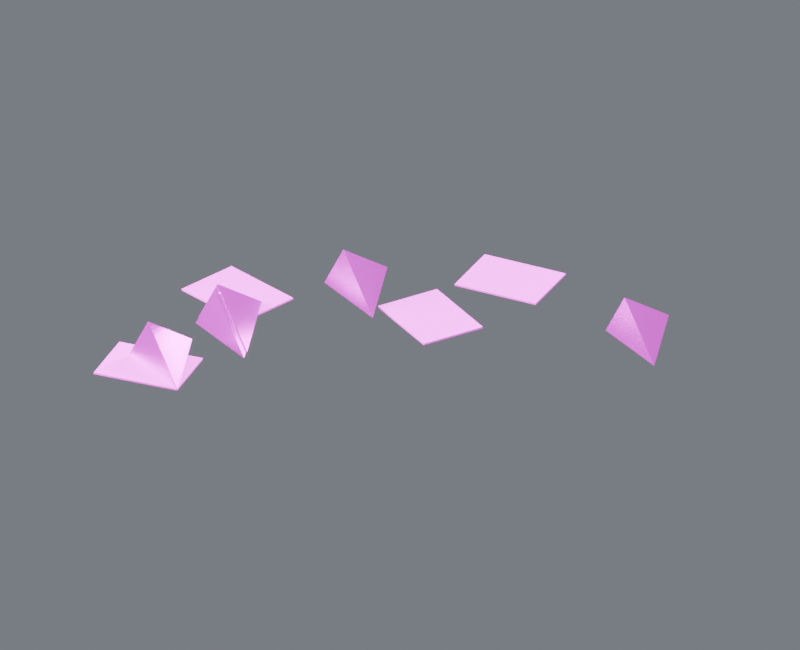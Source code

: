 # Source: debris_08.blend  (saved by Blender 4.5.87; exported with 4.5.12 LTS)
import bpy
from mathutils import Matrix  # noqa: F401  (used for matrix-valued properties, if any)

bpy.ops.wm.read_factory_settings(use_empty=True)
scene = bpy.context.scene
scene.name = 'Component_debris_08'

# ---- collections
col_01______debris_08 = bpy.data.collections.new('01_制作组件_debris_08'); scene.collection.children.link(col_01______debris_08)
col_08 = bpy.data.collections.new('固定碎屑_08_制作源'); col_01______debris_08.children.link(col_08)
col_02______debris_08 = bpy.data.collections.new('02_游戏输出_debris_08'); scene.collection.children.link(col_02______debris_08)
col_08_1 = bpy.data.collections.new('固定碎屑_08_输出包'); col_02______debris_08.children.link(col_08_1)
col_90_preview_component_debris_08 = bpy.data.collections.new('90_Preview_Component_debris_08'); scene.collection.children.link(col_90_preview_component_debris_08)

# ---- images (referenced by path relative to the original .blend; pixels are not part of the script)
import os
ASSET_DIR = os.environ.get("B2B_ASSET_DIR", "")  # directory of the original .blend (textures are referenced by path, not embedded)
HERE = os.path.dirname(os.path.abspath(__file__))  # packed textures are extracted next to this script under _unpacked/

def load_image(name, relpath, width, height, colorspace="sRGB"):
    """Load a texture the original file referenced (path relative to the .blend, or extracted next to this script)."""
    p = next((c for c in (os.path.join(HERE, relpath), os.path.join(ASSET_DIR, relpath)) if relpath and os.path.exists(c)), "")
    if p:
        img = bpy.data.images.load(p, check_existing=True)
        img.name = name
    else:  # same state as the original file: an image datablock whose file is absent (Cycles renders it pink)
        img = bpy.data.images.new(name, width, height)
        img.source = "FILE"
        img.filepath = "//" + (relpath or name)
    img.colorspace_settings.name = colorspace
    return img
img_10x10_512_png = load_image('设施低亮多巴胺色盘_10x10_512.png', '设施低亮多巴胺色盘_10x10_512.png', 1024, 1024, 'sRGB')

# ---- materials (node trees are filled in below, after node groups)
mat_01 = bpy.data.materials.new('01_精工金属_紫色骨架')
mat_02 = bpy.data.materials.new('02_细腻哑光_青绿大面')

# ---- material node trees
mat_01.use_nodes = True; mat_01.node_tree.nodes.clear()
_N = mat_01.node_tree.nodes; _L = mat_01.node_tree.links
n0 = _N.new('ShaderNodeOutputMaterial'); n0.name = '材质输出'; n0.location = (0, 0)
n1 = _N.new('ShaderNodeBsdfPrincipled'); n1.name = 'Principled BSDF'; n1.location = (0, 0)
n1.inputs[1].default_value = 0.86
n1.inputs[2].default_value = 0.29
n1.inputs[19].default_value = 0.16
n2 = _N.new('ShaderNodeUVMap'); n2.name = 'UV 贴图'; n2.location = (0, 0)
n2.uv_map = 'PaletteUV'
n3 = _N.new('ShaderNodeTexImage'); n3.name = '图像纹理'; n3.location = (0, 0)
n3.image = img_10x10_512_png
n3.interpolation = 'Closest'
_L.new(n1.outputs[0], n0.inputs[0])
_L.new(n2.outputs[0], n3.inputs[0])
_L.new(n3.outputs[0], n1.inputs[0])
n0.is_active_output = True
mat_02.use_nodes = True; mat_02.node_tree.nodes.clear()
_N = mat_02.node_tree.nodes; _L = mat_02.node_tree.links
n0 = _N.new('ShaderNodeOutputMaterial'); n0.name = '材质输出'; n0.location = (0, 0)
n1 = _N.new('ShaderNodeBsdfPrincipled'); n1.name = 'Principled BSDF'; n1.location = (0, 0)
n1.inputs[1].default_value = 0.03
n1.inputs[2].default_value = 0.7
n2 = _N.new('ShaderNodeUVMap'); n2.name = 'UV 贴图'; n2.location = (0, 0)
n2.uv_map = 'PaletteUV'
n3 = _N.new('ShaderNodeTexImage'); n3.name = '图像纹理'; n3.location = (0, 0)
n3.image = img_10x10_512_png
n3.interpolation = 'Closest'
_L.new(n1.outputs[0], n0.inputs[0])
_L.new(n2.outputs[0], n3.inputs[0])
_L.new(n3.outputs[0], n1.inputs[0])
n0.is_active_output = True

# ---- world
world_component_studio = bpy.data.worlds.new('Component_Studio'); scene.world = world_component_studio
world_component_studio.use_nodes = True; world_component_studio.node_tree.nodes.clear()
_N = world_component_studio.node_tree.nodes; _L = world_component_studio.node_tree.links
n0 = _N.new('ShaderNodeBackground'); n0.name = '背景'; n0.location = (-200, 100)
n0.inputs[0].default_value = (0.3, 0.32, 0.36, 1.0)
n0.inputs[1].default_value = 0.45
n1 = _N.new('ShaderNodeOutputWorld'); n1.name = '世界输出'; n1.location = (200, 100)
_L.new(n0.outputs[0], n1.inputs[0])
n1.is_active_output = True

# ---- cameras
cam_camera_component_debris_08 = bpy.data.cameras.new('Camera_Component_debris_08')
cam_camera_component_debris_08.type = 'ORTHO'
cam_camera_component_debris_08.ortho_scale = 4.089

# ---- lights
light_key_component_debris_08 = bpy.data.lights.new('Key_Component_debris_08', 'AREA')
light_key_component_debris_08.energy = 1819.0
light_key_component_debris_08.size = 3.271
light_fill_component_debris_08 = bpy.data.lights.new('Fill_Component_debris_08', 'AREA')
light_fill_component_debris_08.energy = 1070.0
light_fill_component_debris_08.size = 3.271
light_rim_component_debris_08 = bpy.data.lights.new('Rim_Component_debris_08', 'AREA')
light_rim_component_debris_08.energy = 1391.0
light_rim_component_debris_08.size = 3.271

# ---- meshes
me_08______00_mesh = bpy.data.meshes.new('固定碎屑_08_制作_部件00_Mesh')
me_08______00_mesh.from_pydata([(-1.14, -0.7947, 0.0095), (-0.7398, -0.9947, 0.0095), (-0.9398, -0.4947, 0.0095), (-1.04, -0.7747, 0.2195), (-1.028, -0.2759, 0.0095), (-0.6277, -0.4759, 0.0095), (-0.8277, 0.02415, 0.0095), (-0.9277, -0.2559, 0.2195), (0.8497, 0.6326, 0.0095), (1.25, 0.4326, 0.0095), (1.05, 0.9326, 0.0095), (0.9497, 0.6526, 0.2195), (-0.6481, 0.3552, 0.0095), (-0.2481, 0.1552, 0.0095), (-0.4481, 0.6552, 0.0095), (-0.5481, 0.3752, 0.2195), (-1.009, -0.3391, 0.0095), (-0.6092, -0.5391, 0.0095), (-0.8092, -0.03907, 0.0095), (-0.9092, -0.3191, 0.2195)], [], [(0, 2, 1), (0, 1, 3), (1, 2, 3), (2, 0, 3), (4, 6, 5), (4, 5, 7), (5, 6, 7), (6, 4, 7), (8, 10, 9), (8, 9, 11), (9, 10, 11), (10, 8, 11), (12, 14, 13), (12, 13, 15), (13, 14, 15), (14, 12, 15), (16, 18, 17), (16, 17, 19), (17, 18, 19), (18, 16, 19)])
_uv = me_08______00_mesh.uv_layers.new(name='PaletteUV')
_uv.uv.foreach_set('vector', [0.972, 0.65, 0.939, 0.6691, 0.939, 0.6309, 0.972, 0.65, 0.939, 0.6691, 0.939, 0.6309, 0.972, 0.65, 0.939, 0.6691, 0.939, 0.6309, 0.972, 0.65, 0.939, 0.6691, 0.939, 0.6309, 0.972, 0.65, 0.939, 0.6691, 0.939, 0.6309, 0.972, 0.65, 0.939, 0.6691, 0.939, 0.6309, 0.972, 0.65, 0.939, 0.6691, 0.939, 0.6309, 0.972, 0.65, 0.939, 0.6691, 0.939, 0.6309, 0.972, 0.65, 0.939, 0.6691, 0.939, 0.6309, 0.972, 0.65, 0.939, 0.6691, 0.939, 0.6309, 0.972, 0.65, 0.939, 0.6691, 0.939, 0.6309, 0.972, 0.65, 0.939, 0.6691, 0.939, 0.6309, 0.972, 0.65, 0.939, 0.6691, 0.939, 0.6309, 0.972, 0.65, 0.939, 0.6691, 0.939, 0.6309, 0.972, 0.65, 0.939, 0.6691, 0.939, 0.6309, 0.972, 0.65, 0.939, 0.6691, 0.939, 0.6309, 0.972, 0.65, 0.939, 0.6691, 0.939, 0.6309, 0.972, 0.65, 0.939, 0.6691, 0.939, 0.6309, 0.972, 0.65, 0.939, 0.6691, 0.939, 0.6309, 0.972, 0.65, 0.939, 0.6691, 0.939, 0.6309])
me_08______00_mesh.materials.append(mat_01)
me_08______00_mesh.update()
me_08______01_mesh = bpy.data.meshes.new('固定碎屑_08_制作_部件01_Mesh')
me_08______01_mesh.from_pydata([(-0.08373, 1.02, 0.0), (-0.06151, 0.6712, 0.0), (0.3976, 0.7004, 0.0), (0.3753, 1.05, 0.0), (-0.08373, 1.02, 0.009), (-0.06151, 0.6712, 0.009), (0.3976, 0.7004, 0.009), (0.3753, 1.05, 0.009), (-1.146, 0.2707, 0.0), (-1.248, -0.06401, 0.0), (-0.8084, -0.1983, 0.0), (-0.7063, 0.1365, 0.0), (-1.146, 0.2707, 0.009), (-1.248, -0.06401, 0.009), (-0.8084, -0.1983, 0.009), (-0.7063, 0.1365, 0.009), (-1.25, -0.7028, 0.0), (-1.203, -1.05, 0.0), (-0.7469, -0.9879, 0.0), (-0.7939, -0.641, 0.0), (-1.25, -0.7028, 0.009), (-1.203, -1.05, 0.009), (-0.7469, -0.9879, 0.009), (-0.7939, -0.641, 0.009), (-0.1144, 0.5823, 0.0), (-0.288, 0.2783, 0.0), (0.1115, 0.05023, 0.0), (0.285, 0.3542, 0.0), (-0.1144, 0.5823, 0.009), (-0.288, 0.2783, 0.009), (0.1115, 0.05023, 0.009), (0.285, 0.3542, 0.009)], [], [(0, 3, 2, 1), (4, 5, 6, 7), (0, 1, 5, 4), (1, 2, 6, 5), (2, 3, 7, 6), (3, 0, 4, 7), (8, 11, 10, 9), (12, 13, 14, 15), (8, 9, 13, 12), (9, 10, 14, 13), (10, 11, 15, 14), (11, 8, 12, 15), (16, 19, 18, 17), (20, 21, 22, 23), (16, 17, 21, 20), (17, 18, 22, 21), (18, 19, 23, 22), (19, 16, 20, 23), (24, 27, 26, 25), (28, 29, 30, 31), (24, 25, 29, 28), (25, 26, 30, 29), (26, 27, 31, 30), (27, 24, 28, 31)])
_uv = me_08______01_mesh.uv_layers.new(name='PaletteUV')
_uv.uv.foreach_set('vector', [0.972, 0.15, 0.95, 0.172, 0.928, 0.15, 0.95, 0.128, 0.972, 0.15, 0.95, 0.172, 0.928, 0.15, 0.95, 0.128, 0.972, 0.15, 0.95, 0.172, 0.928, 0.15, 0.95, 0.128, 0.972, 0.15, 0.95, 0.172, 0.928, 0.15, 0.95, 0.128, 0.972, 0.15, 0.95, 0.172, 0.928, 0.15, 0.95, 0.128, 0.972, 0.15, 0.95, 0.172, 0.928, 0.15, 0.95, 0.128, 0.972, 0.15, 0.95, 0.172, 0.928, 0.15, 0.95, 0.128, 0.972, 0.15, 0.95, 0.172, 0.928, 0.15, 0.95, 0.128, 0.972, 0.15, 0.95, 0.172, 0.928, 0.15, 0.95, 0.128, 0.972, 0.15, 0.95, 0.172, 0.928, 0.15, 0.95, 0.128, 0.972, 0.15, 0.95, 0.172, 0.928, 0.15, 0.95, 0.128, 0.972, 0.15, 0.95, 0.172, 0.928, 0.15, 0.95, 0.128, 0.972, 0.15, 0.95, 0.172, 0.928, 0.15, 0.95, 0.128, 0.972, 0.15, 0.95, 0.172, 0.928, 0.15, 0.95, 0.128, 0.972, 0.15, 0.95, 0.172, 0.928, 0.15, 0.95, 0.128, 0.972, 0.15, 0.95, 0.172, 0.928, 0.15, 0.95, 0.128, 0.972, 0.15, 0.95, 0.172, 0.928, 0.15, 0.95, 0.128, 0.972, 0.15, 0.95, 0.172, 0.928, 0.15, 0.95, 0.128, 0.972, 0.15, 0.95, 0.172, 0.928, 0.15, 0.95, 0.128, 0.972, 0.15, 0.95, 0.172, 0.928, 0.15, 0.95, 0.128, 0.972, 0.15, 0.95, 0.172, 0.928, 0.15, 0.95, 0.128, 0.972, 0.15, 0.95, 0.172, 0.928, 0.15, 0.95, 0.128, 0.972, 0.15, 0.95, 0.172, 0.928, 0.15, 0.95, 0.128, 0.972, 0.15, 0.95, 0.172, 0.928, 0.15, 0.95, 0.128])
me_08______01_mesh.materials.append(mat_02)
me_08______01_mesh.update()
me_08______00_mesh_1 = bpy.data.meshes.new('固定碎屑_08_输出_部件00_Mesh')
me_08______00_mesh_1.from_pydata([(-1.14, -0.7947, 0.0095), (-0.7398, -0.9947, 0.0095), (-0.9398, -0.4947, 0.0095), (-1.04, -0.7747, 0.2195), (-1.028, -0.2759, 0.0095), (-0.6277, -0.4759, 0.0095), (-0.8277, 0.02415, 0.0095), (-0.9277, -0.2559, 0.2195), (0.8497, 0.6326, 0.0095), (1.25, 0.4326, 0.0095), (1.05, 0.9326, 0.0095), (0.9497, 0.6526, 0.2195), (-0.6481, 0.3552, 0.0095), (-0.2481, 0.1552, 0.0095), (-0.4481, 0.6552, 0.0095), (-0.5481, 0.3752, 0.2195), (-1.009, -0.3391, 0.0095), (-0.6092, -0.5391, 0.0095), (-0.8092, -0.03907, 0.0095), (-0.9092, -0.3191, 0.2195)], [], [(0, 2, 1), (0, 1, 3), (1, 2, 3), (2, 0, 3), (4, 6, 5), (4, 5, 7), (5, 6, 7), (6, 4, 7), (8, 10, 9), (8, 9, 11), (9, 10, 11), (10, 8, 11), (12, 14, 13), (12, 13, 15), (13, 14, 15), (14, 12, 15), (16, 18, 17), (16, 17, 19), (17, 18, 19), (18, 16, 19)])
_uv = me_08______00_mesh_1.uv_layers.new(name='PaletteUV')
_uv.uv.foreach_set('vector', [0.972, 0.65, 0.939, 0.6691, 0.939, 0.6309, 0.972, 0.65, 0.939, 0.6691, 0.939, 0.6309, 0.972, 0.65, 0.939, 0.6691, 0.939, 0.6309, 0.972, 0.65, 0.939, 0.6691, 0.939, 0.6309, 0.972, 0.65, 0.939, 0.6691, 0.939, 0.6309, 0.972, 0.65, 0.939, 0.6691, 0.939, 0.6309, 0.972, 0.65, 0.939, 0.6691, 0.939, 0.6309, 0.972, 0.65, 0.939, 0.6691, 0.939, 0.6309, 0.972, 0.65, 0.939, 0.6691, 0.939, 0.6309, 0.972, 0.65, 0.939, 0.6691, 0.939, 0.6309, 0.972, 0.65, 0.939, 0.6691, 0.939, 0.6309, 0.972, 0.65, 0.939, 0.6691, 0.939, 0.6309, 0.972, 0.65, 0.939, 0.6691, 0.939, 0.6309, 0.972, 0.65, 0.939, 0.6691, 0.939, 0.6309, 0.972, 0.65, 0.939, 0.6691, 0.939, 0.6309, 0.972, 0.65, 0.939, 0.6691, 0.939, 0.6309, 0.972, 0.65, 0.939, 0.6691, 0.939, 0.6309, 0.972, 0.65, 0.939, 0.6691, 0.939, 0.6309, 0.972, 0.65, 0.939, 0.6691, 0.939, 0.6309, 0.972, 0.65, 0.939, 0.6691, 0.939, 0.6309])
me_08______00_mesh_1.materials.append(mat_01)
me_08______00_mesh_1.update()
me_08______01_mesh_1 = bpy.data.meshes.new('固定碎屑_08_输出_部件01_Mesh')
me_08______01_mesh_1.from_pydata([(-0.08373, 1.02, 0.0), (-0.06151, 0.6712, 0.0), (0.3976, 0.7004, 0.0), (0.3753, 1.05, 0.0), (-0.08373, 1.02, 0.009), (-0.06151, 0.6712, 0.009), (0.3976, 0.7004, 0.009), (0.3753, 1.05, 0.009), (-1.146, 0.2707, 0.0), (-1.248, -0.06401, 0.0), (-0.8084, -0.1983, 0.0), (-0.7063, 0.1365, 0.0), (-1.146, 0.2707, 0.009), (-1.248, -0.06401, 0.009), (-0.8084, -0.1983, 0.009), (-0.7063, 0.1365, 0.009), (-1.25, -0.7028, 0.0), (-1.203, -1.05, 0.0), (-0.7469, -0.9879, 0.0), (-0.7939, -0.641, 0.0), (-1.25, -0.7028, 0.009), (-1.203, -1.05, 0.009), (-0.7469, -0.9879, 0.009), (-0.7939, -0.641, 0.009), (-0.1144, 0.5823, 0.0), (-0.288, 0.2783, 0.0), (0.1115, 0.05023, 0.0), (0.285, 0.3542, 0.0), (-0.1144, 0.5823, 0.009), (-0.288, 0.2783, 0.009), (0.1115, 0.05023, 0.009), (0.285, 0.3542, 0.009)], [], [(0, 3, 2, 1), (4, 5, 6, 7), (0, 1, 5, 4), (1, 2, 6, 5), (2, 3, 7, 6), (3, 0, 4, 7), (8, 11, 10, 9), (12, 13, 14, 15), (8, 9, 13, 12), (9, 10, 14, 13), (10, 11, 15, 14), (11, 8, 12, 15), (16, 19, 18, 17), (20, 21, 22, 23), (16, 17, 21, 20), (17, 18, 22, 21), (18, 19, 23, 22), (19, 16, 20, 23), (24, 27, 26, 25), (28, 29, 30, 31), (24, 25, 29, 28), (25, 26, 30, 29), (26, 27, 31, 30), (27, 24, 28, 31)])
_uv = me_08______01_mesh_1.uv_layers.new(name='PaletteUV')
_uv.uv.foreach_set('vector', [0.972, 0.15, 0.95, 0.172, 0.928, 0.15, 0.95, 0.128, 0.972, 0.15, 0.95, 0.172, 0.928, 0.15, 0.95, 0.128, 0.972, 0.15, 0.95, 0.172, 0.928, 0.15, 0.95, 0.128, 0.972, 0.15, 0.95, 0.172, 0.928, 0.15, 0.95, 0.128, 0.972, 0.15, 0.95, 0.172, 0.928, 0.15, 0.95, 0.128, 0.972, 0.15, 0.95, 0.172, 0.928, 0.15, 0.95, 0.128, 0.972, 0.15, 0.95, 0.172, 0.928, 0.15, 0.95, 0.128, 0.972, 0.15, 0.95, 0.172, 0.928, 0.15, 0.95, 0.128, 0.972, 0.15, 0.95, 0.172, 0.928, 0.15, 0.95, 0.128, 0.972, 0.15, 0.95, 0.172, 0.928, 0.15, 0.95, 0.128, 0.972, 0.15, 0.95, 0.172, 0.928, 0.15, 0.95, 0.128, 0.972, 0.15, 0.95, 0.172, 0.928, 0.15, 0.95, 0.128, 0.972, 0.15, 0.95, 0.172, 0.928, 0.15, 0.95, 0.128, 0.972, 0.15, 0.95, 0.172, 0.928, 0.15, 0.95, 0.128, 0.972, 0.15, 0.95, 0.172, 0.928, 0.15, 0.95, 0.128, 0.972, 0.15, 0.95, 0.172, 0.928, 0.15, 0.95, 0.128, 0.972, 0.15, 0.95, 0.172, 0.928, 0.15, 0.95, 0.128, 0.972, 0.15, 0.95, 0.172, 0.928, 0.15, 0.95, 0.128, 0.972, 0.15, 0.95, 0.172, 0.928, 0.15, 0.95, 0.128, 0.972, 0.15, 0.95, 0.172, 0.928, 0.15, 0.95, 0.128, 0.972, 0.15, 0.95, 0.172, 0.928, 0.15, 0.95, 0.128, 0.972, 0.15, 0.95, 0.172, 0.928, 0.15, 0.95, 0.128, 0.972, 0.15, 0.95, 0.172, 0.928, 0.15, 0.95, 0.128, 0.972, 0.15, 0.95, 0.172, 0.928, 0.15, 0.95, 0.128])
me_08______01_mesh_1.materials.append(mat_02)
me_08______01_mesh_1.update()

# ---- objects
ob_root_debris_08 = bpy.data.objects.new('ROOT_debris_08_制作源', None)
ob_08______00 = bpy.data.objects.new('固定碎屑_08_制作_部件00', me_08______00_mesh)
ob_08______01 = bpy.data.objects.new('固定碎屑_08_制作_部件01', me_08______01_mesh)
ob_root_debris_08_1 = bpy.data.objects.new('ROOT_debris_08_组件', None)
ob_08______00_1 = bpy.data.objects.new('固定碎屑_08_输出_部件00', me_08______00_mesh_1)
ob_08______01_1 = bpy.data.objects.new('固定碎屑_08_输出_部件01', me_08______01_mesh_1)
ob_camera_component_debris_08 = bpy.data.objects.new('Camera_Component_debris_08', cam_camera_component_debris_08)
ob_key_component_debris_08 = bpy.data.objects.new('Key_Component_debris_08', light_key_component_debris_08)
ob_fill_component_debris_08 = bpy.data.objects.new('Fill_Component_debris_08', light_fill_component_debris_08)
ob_rim_component_debris_08 = bpy.data.objects.new('Rim_Component_debris_08', light_rim_component_debris_08)

# ---- transforms, parenting, visibility, modifiers, constraints
ob_root_debris_08.location = (0.0, 0.0, 0.0)
ob_08______00.parent = ob_root_debris_08
ob_08______00.location = (0.0, 0.0, 0.0)
ob_08______01.parent = ob_root_debris_08
ob_08______01.location = (0.0, 0.0, 0.0)
ob_root_debris_08_1.location = (0.0, 0.0, 0.0)
ob_08______00_1.parent = ob_root_debris_08_1
ob_08______00_1.location = (0.0, 0.0, 0.0)
ob_08______01_1.parent = ob_root_debris_08_1
ob_08______01_1.location = (0.0, 0.0, 0.0)
ob_camera_component_debris_08.location = (2.835, -4.961, 3.299)
ob_camera_component_debris_08.rotation_euler = (1.062, -1.756e-08, 0.5191)
ob_key_component_debris_08.location = (2.617, -5.234, 7.961)
ob_key_component_debris_08.rotation_euler = (0.6405, -5.299e-08, 0.4636)
ob_fill_component_debris_08.location = (-5.234, -2.617, 2.727)
ob_fill_component_debris_08.rotation_euler = (1.15, 9.067e-08, -1.107)
ob_rim_component_debris_08.location = (2.617, 5.234, 5.344)
ob_rim_component_debris_08.rotation_euler = (0.8411, -8.975e-08, 2.678)

# ---- collection membership
col_08.objects.link(ob_root_debris_08)
col_08.objects.link(ob_08______00)
col_08.objects.link(ob_08______01)
col_08_1.objects.link(ob_root_debris_08_1)
col_08_1.objects.link(ob_08______00_1)
col_08_1.objects.link(ob_08______01_1)
col_90_preview_component_debris_08.objects.link(ob_camera_component_debris_08)
col_90_preview_component_debris_08.objects.link(ob_key_component_debris_08)
col_90_preview_component_debris_08.objects.link(ob_fill_component_debris_08)
col_90_preview_component_debris_08.objects.link(ob_rim_component_debris_08)
def _layer_coll(name, lc=None):
    lc = lc or bpy.context.view_layer.layer_collection
    for c in lc.children:
        if c.name == name: return c
        r = _layer_coll(name, c)
        if r: return r
_layer_coll('01_制作组件_debris_08').exclude = True
_layer_coll('固定碎屑_08_制作源').exclude = True

# ---- scene / render settings (as saved in the file)
scene.camera = ob_camera_component_debris_08
scene.frame_start = 1; scene.frame_end = 250; scene.frame_set(1)
scene.render.engine = 'CYCLES'
scene.render.image_settings.exr_codec = 'NONE'
scene.render.resolution_x = 800
scene.render.resolution_y = 650
scene.render.simplify_subdivision_render = 0
scene.render.simplify_child_particles_render = 0.0
scene.cycles.use_denoising = False
scene.cycles.samples = 8
scene.eevee.use_volume_custom_range = False
scene.eevee.use_fast_gi = False
scene.eevee.use_shadows = False
scene.view_settings.exposure = 0.5
scene.view_settings.white_balance_temperature = 0.0
scene.view_settings.white_balance_tint = 0.0
scene.view_settings.white_balance_whitepoint = (2.97, 0.5193, -0.0414)
bpy.context.view_layer.update()
